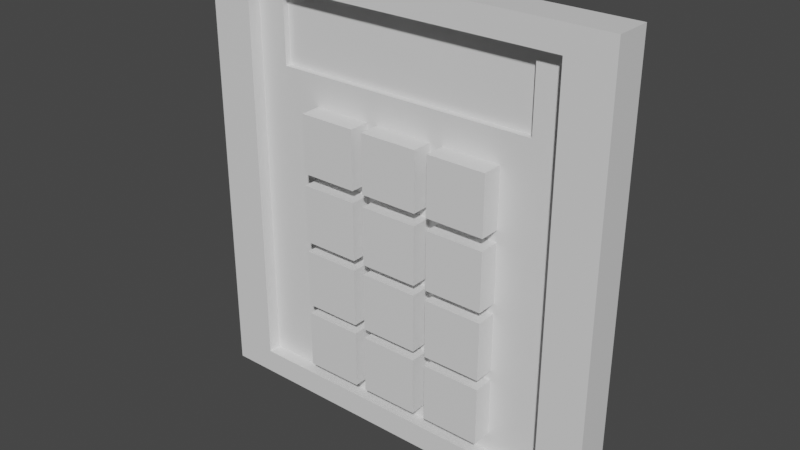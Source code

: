 # Source: Num_Pad.blend  (saved by Blender 3.0.42; exported with 4.5.12 LTS)
import bpy
from mathutils import Matrix  # noqa: F401  (used for matrix-valued properties, if any)

bpy.ops.wm.read_factory_settings(use_empty=True)
scene = bpy.context.scene
scene.name = 'Scene'

# ---- collections
col_collection = bpy.data.collections.new('Collection'); scene.collection.children.link(col_collection)

# ---- materials (node trees are filled in below, after node groups)
mat_material = bpy.data.materials.new('Material')
mat_material.alpha_threshold = 0.0
mat_material.use_transparent_shadow = False
mat_material.line_color = (0.0, 0.0, 0.0, 1.0)

# ---- material node trees
mat_material.use_nodes = True; mat_material.node_tree.nodes.clear()
_N = mat_material.node_tree.nodes; _L = mat_material.node_tree.links
n0 = _N.new('ShaderNodeOutputMaterial'); n0.name = 'Material Output'; n0.location = (300, 300)
n1 = _N.new('ShaderNodeBsdfPrincipled'); n1.name = 'Principled BSDF'; n1.location = (10, 300)
n1.distribution = 'GGX'
n1.subsurface_method = 'RANDOM_WALK_SKIN'
n1.inputs[2].default_value = 0.4
n1.inputs[3].default_value = 1.45
n1.inputs[27].default_value = (0.0, 0.0, 0.0, 1.0)
n1.inputs[28].default_value = 1.0
_L.new(n1.outputs[0], n0.inputs[0])
n0.is_active_output = True

# ---- world
world_world = bpy.data.worlds.new('World'); scene.world = world_world
world_world.use_nodes = True; world_world.node_tree.nodes.clear()
_N = world_world.node_tree.nodes; _L = world_world.node_tree.links
n0 = _N.new('ShaderNodeOutputWorld'); n0.name = 'World Output'; n0.location = (300, 300)
n1 = _N.new('ShaderNodeBackground'); n1.name = 'Background'; n1.location = (10, 300)
n1.inputs[0].default_value = (0.05088, 0.05088, 0.05088, 1.0)
_L.new(n1.outputs[0], n0.inputs[0])
n0.is_active_output = True
world_world.color = (0.05088, 0.05088, 0.05088)
world_world.use_sun_shadow = False
world_world.sun_shadow_jitter_overblur = 0.0

# ---- meshes
me_cube = bpy.data.meshes.new('Cube')
me_cube.from_pydata([(1.0, 1.0, 1.0), (1.0, 1.0, -1.0), (0.7861, -1.0, 0.8878), (0.7861, -1.0, -0.8878), (-1.0, 1.0, 1.0), (-1.0, 1.0, -1.0), (-0.7861, -1.0, 0.8878), (-0.7861, -1.0, -0.8878), (-1.0, -1.0, -1.0), (-1.0, -1.0, 1.0), (1.0, -1.0, 1.0), (1.0, -1.0, -1.0), (-0.64, -0.2719, 0.5409), (-0.64, -0.2719, 0.8326), (0.64, -0.2719, 0.8326), (0.64, -0.2719, 0.5409), (-0.7861, -0.2719, -0.8878), (-0.7861, -0.2719, 0.8878), (0.7861, -0.2719, 0.8878), (0.7861, -0.2719, -0.8878), (-0.64, 0.05043, 0.5409), (-0.64, 0.05043, 0.8326), (0.64, 0.05043, 0.8326), (0.64, 0.05043, 0.5409)], [], [(0, 4, 9, 10), (7, 3, 19, 16), (8, 9, 4, 5), (5, 1, 11, 8), (1, 0, 10, 11), (5, 4, 0, 1), (7, 6, 9, 8), (2, 3, 11, 10), (6, 2, 10, 9), (3, 7, 8, 11), (14, 13, 21, 22), (3, 2, 18, 19), (2, 6, 17, 18), (6, 7, 16, 17), (12, 13, 17, 16), (14, 15, 19, 18), (13, 14, 18, 17), (15, 12, 16, 19), (23, 22, 21, 20), (13, 12, 20, 21), (12, 15, 23, 20), (15, 14, 22, 23)])
_uv = me_cube.uv_layers.new(name='UVMap')
_uv.uv.foreach_set('vector', [0.625, 0.5, 0.875, 0.5, 0.875, 0.75, 0.625, 0.75, 0.4017, 0.9733, 0.4017, 0.7767, 0.4017, 0.7767, 0.4017, 0.9733, 0.375, 0.0, 0.625, 0.0, 0.625, 0.25, 0.375, 0.25, 0.125, 0.5, 0.375, 0.5, 0.375, 0.75, 0.125, 0.75, 0.375, 0.5, 0.625, 0.5, 0.625, 0.75, 0.375, 0.75, 0.375, 0.25, 0.625, 0.25, 0.625, 0.5, 0.375, 0.5, 0.4017, 0.9733, 0.5983, 0.9733, 0.625, 1.0, 0.375, 1.0, 0.5983, 0.7767, 0.4017, 0.7767, 0.375, 0.75, 0.625, 0.75, 0.5983, 0.9733, 0.5983, 0.7767, 0.625, 0.75, 0.625, 1.0, 0.4017, 0.7767, 0.4017, 0.9733, 0.375, 1.0, 0.375, 0.75, 0.5821, 0.795, 0.5821, 0.955, 0.5821, 0.955, 0.5821, 0.795, 0.4017, 0.7767, 0.5983, 0.7767, 0.5983, 0.7767, 0.4017, 0.7767, 0.5983, 0.7767, 0.5983, 0.9733, 0.5983, 0.9733, 0.5983, 0.7767, 0.5983, 0.9733, 0.4017, 0.9733, 0.4017, 0.9733, 0.5983, 0.9733, 0.4179, 0.955, 0.5821, 0.955, 0.5983, 0.9733, 0.4017, 0.9733, 0.5821, 0.795, 0.4179, 0.795, 0.4017, 0.7767, 0.5983, 0.7767, 0.5821, 0.955, 0.5821, 0.795, 0.5983, 0.7767, 0.5983, 0.9733, 0.4179, 0.795, 0.4179, 0.955, 0.4017, 0.9733, 0.4017, 0.7767, 0.4179, 0.795, 0.5821, 0.795, 0.5821, 0.955, 0.4179, 0.955, 0.5821, 0.955, 0.4179, 0.955, 0.4179, 0.955, 0.5821, 0.955, 0.4179, 0.955, 0.4179, 0.795, 0.4179, 0.795, 0.4179, 0.955, 0.4179, 0.795, 0.5821, 0.795, 0.5821, 0.795, 0.4179, 0.795])
me_cube.materials.append(mat_material)
me_cube.use_remesh_preserve_volume = False
me_cube.use_remesh_preserve_attributes = False
me_cube.use_mirror_vertex_groups = False
me_cube.update()
me_cube_001 = bpy.data.meshes.new('Cube.001')
me_cube_001.from_pydata([(-0.178, -2.029, -0.1682), (-0.178, -2.029, 0.1682), (-0.178, 2.029, -0.1682), (-0.178, 2.029, 0.1682), (0.178, -2.029, -0.1682), (0.178, -2.029, 0.1682), (0.178, 2.029, -0.1682), (0.178, 2.029, 0.1682)], [], [(0, 1, 3, 2), (2, 3, 7, 6), (6, 7, 5, 4), (4, 5, 1, 0), (2, 6, 4, 0), (7, 3, 1, 5)])
_uv = me_cube_001.uv_layers.new(name='UVMap')
_uv.uv.foreach_set('vector', [0.375, 0.0, 0.625, 0.0, 0.625, 0.25, 0.375, 0.25, 0.375, 0.25, 0.625, 0.25, 0.625, 0.5, 0.375, 0.5, 0.375, 0.5, 0.625, 0.5, 0.625, 0.75, 0.375, 0.75, 0.375, 0.75, 0.625, 0.75, 0.625, 1.0, 0.375, 1.0, 0.125, 0.5, 0.375, 0.5, 0.375, 0.75, 0.125, 0.75, 0.625, 0.5, 0.875, 0.5, 0.875, 0.75, 0.625, 0.75])
me_cube_001.materials.append(mat_material)
me_cube_001.use_remesh_preserve_volume = False
me_cube_001.use_remesh_preserve_attributes = False
me_cube_001.use_mirror_vertex_groups = False
me_cube_001.update()
me_cube_002 = bpy.data.meshes.new('Cube.002')
me_cube_002.from_pydata([(-0.178, -2.029, -0.1682), (-0.178, -2.029, 0.1682), (-0.178, 2.029, -0.1682), (-0.178, 2.029, 0.1682), (0.178, -2.029, -0.1682), (0.178, -2.029, 0.1682), (0.178, 2.029, -0.1682), (0.178, 2.029, 0.1682)], [], [(0, 1, 3, 2), (2, 3, 7, 6), (6, 7, 5, 4), (4, 5, 1, 0), (2, 6, 4, 0), (7, 3, 1, 5)])
_uv = me_cube_002.uv_layers.new(name='UVMap')
_uv.uv.foreach_set('vector', [0.375, 0.0, 0.625, 0.0, 0.625, 0.25, 0.375, 0.25, 0.375, 0.25, 0.625, 0.25, 0.625, 0.5, 0.375, 0.5, 0.375, 0.5, 0.625, 0.5, 0.625, 0.75, 0.375, 0.75, 0.375, 0.75, 0.625, 0.75, 0.625, 1.0, 0.375, 1.0, 0.125, 0.5, 0.375, 0.5, 0.375, 0.75, 0.125, 0.75, 0.625, 0.5, 0.875, 0.5, 0.875, 0.75, 0.625, 0.75])
me_cube_002.materials.append(mat_material)
me_cube_002.use_remesh_preserve_volume = False
me_cube_002.use_remesh_preserve_attributes = False
me_cube_002.use_mirror_vertex_groups = False
me_cube_002.update()
me_cube_003 = bpy.data.meshes.new('Cube.003')
me_cube_003.from_pydata([(-0.178, -2.029, -0.1682), (-0.178, -2.029, 0.1682), (-0.178, 2.029, -0.1682), (-0.178, 2.029, 0.1682), (0.178, -2.029, -0.1682), (0.178, -2.029, 0.1682), (0.178, 2.029, -0.1682), (0.178, 2.029, 0.1682)], [], [(0, 1, 3, 2), (2, 3, 7, 6), (6, 7, 5, 4), (4, 5, 1, 0), (2, 6, 4, 0), (7, 3, 1, 5)])
_uv = me_cube_003.uv_layers.new(name='UVMap')
_uv.uv.foreach_set('vector', [0.375, 0.0, 0.625, 0.0, 0.625, 0.25, 0.375, 0.25, 0.375, 0.25, 0.625, 0.25, 0.625, 0.5, 0.375, 0.5, 0.375, 0.5, 0.625, 0.5, 0.625, 0.75, 0.375, 0.75, 0.375, 0.75, 0.625, 0.75, 0.625, 1.0, 0.375, 1.0, 0.125, 0.5, 0.375, 0.5, 0.375, 0.75, 0.125, 0.75, 0.625, 0.5, 0.875, 0.5, 0.875, 0.75, 0.625, 0.75])
me_cube_003.materials.append(mat_material)
me_cube_003.use_remesh_preserve_volume = False
me_cube_003.use_remesh_preserve_attributes = False
me_cube_003.use_mirror_vertex_groups = False
me_cube_003.update()
me_cube_004 = bpy.data.meshes.new('Cube.004')
me_cube_004.from_pydata([(-0.178, -2.029, -0.1682), (-0.178, -2.029, 0.1682), (-0.178, 2.029, -0.1682), (-0.178, 2.029, 0.1682), (0.178, -2.029, -0.1682), (0.178, -2.029, 0.1682), (0.178, 2.029, -0.1682), (0.178, 2.029, 0.1682)], [], [(0, 1, 3, 2), (2, 3, 7, 6), (6, 7, 5, 4), (4, 5, 1, 0), (2, 6, 4, 0), (7, 3, 1, 5)])
_uv = me_cube_004.uv_layers.new(name='UVMap')
_uv.uv.foreach_set('vector', [0.375, 0.0, 0.625, 0.0, 0.625, 0.25, 0.375, 0.25, 0.375, 0.25, 0.625, 0.25, 0.625, 0.5, 0.375, 0.5, 0.375, 0.5, 0.625, 0.5, 0.625, 0.75, 0.375, 0.75, 0.375, 0.75, 0.625, 0.75, 0.625, 1.0, 0.375, 1.0, 0.125, 0.5, 0.375, 0.5, 0.375, 0.75, 0.125, 0.75, 0.625, 0.5, 0.875, 0.5, 0.875, 0.75, 0.625, 0.75])
me_cube_004.materials.append(mat_material)
me_cube_004.use_remesh_preserve_volume = False
me_cube_004.use_remesh_preserve_attributes = False
me_cube_004.use_mirror_vertex_groups = False
me_cube_004.update()
me_cube_006 = bpy.data.meshes.new('Cube.006')
me_cube_006.from_pydata([(-0.178, -2.029, -0.1682), (-0.178, -2.029, 0.1682), (-0.178, 2.029, -0.1682), (-0.178, 2.029, 0.1682), (0.178, -2.029, -0.1682), (0.178, -2.029, 0.1682), (0.178, 2.029, -0.1682), (0.178, 2.029, 0.1682)], [], [(0, 1, 3, 2), (2, 3, 7, 6), (6, 7, 5, 4), (4, 5, 1, 0), (2, 6, 4, 0), (7, 3, 1, 5)])
_uv = me_cube_006.uv_layers.new(name='UVMap')
_uv.uv.foreach_set('vector', [0.375, 0.0, 0.625, 0.0, 0.625, 0.25, 0.375, 0.25, 0.375, 0.25, 0.625, 0.25, 0.625, 0.5, 0.375, 0.5, 0.375, 0.5, 0.625, 0.5, 0.625, 0.75, 0.375, 0.75, 0.375, 0.75, 0.625, 0.75, 0.625, 1.0, 0.375, 1.0, 0.125, 0.5, 0.375, 0.5, 0.375, 0.75, 0.125, 0.75, 0.625, 0.5, 0.875, 0.5, 0.875, 0.75, 0.625, 0.75])
me_cube_006.materials.append(mat_material)
me_cube_006.use_remesh_preserve_volume = False
me_cube_006.use_remesh_preserve_attributes = False
me_cube_006.use_mirror_vertex_groups = False
me_cube_006.update()
me_cube_007 = bpy.data.meshes.new('Cube.007')
me_cube_007.from_pydata([(-0.178, -2.029, -0.1682), (-0.178, -2.029, 0.1682), (-0.178, 2.029, -0.1682), (-0.178, 2.029, 0.1682), (0.178, -2.029, -0.1682), (0.178, -2.029, 0.1682), (0.178, 2.029, -0.1682), (0.178, 2.029, 0.1682)], [], [(0, 1, 3, 2), (2, 3, 7, 6), (6, 7, 5, 4), (4, 5, 1, 0), (2, 6, 4, 0), (7, 3, 1, 5)])
_uv = me_cube_007.uv_layers.new(name='UVMap')
_uv.uv.foreach_set('vector', [0.375, 0.0, 0.625, 0.0, 0.625, 0.25, 0.375, 0.25, 0.375, 0.25, 0.625, 0.25, 0.625, 0.5, 0.375, 0.5, 0.375, 0.5, 0.625, 0.5, 0.625, 0.75, 0.375, 0.75, 0.375, 0.75, 0.625, 0.75, 0.625, 1.0, 0.375, 1.0, 0.125, 0.5, 0.375, 0.5, 0.375, 0.75, 0.125, 0.75, 0.625, 0.5, 0.875, 0.5, 0.875, 0.75, 0.625, 0.75])
me_cube_007.materials.append(mat_material)
me_cube_007.use_remesh_preserve_volume = False
me_cube_007.use_remesh_preserve_attributes = False
me_cube_007.use_mirror_vertex_groups = False
me_cube_007.update()
me_cube_008 = bpy.data.meshes.new('Cube.008')
me_cube_008.from_pydata([(-0.178, -2.029, -0.1682), (-0.178, -2.029, 0.1682), (-0.178, 2.029, -0.1682), (-0.178, 2.029, 0.1682), (0.178, -2.029, -0.1682), (0.178, -2.029, 0.1682), (0.178, 2.029, -0.1682), (0.178, 2.029, 0.1682)], [], [(0, 1, 3, 2), (2, 3, 7, 6), (6, 7, 5, 4), (4, 5, 1, 0), (2, 6, 4, 0), (7, 3, 1, 5)])
_uv = me_cube_008.uv_layers.new(name='UVMap')
_uv.uv.foreach_set('vector', [0.375, 0.0, 0.625, 0.0, 0.625, 0.25, 0.375, 0.25, 0.375, 0.25, 0.625, 0.25, 0.625, 0.5, 0.375, 0.5, 0.375, 0.5, 0.625, 0.5, 0.625, 0.75, 0.375, 0.75, 0.375, 0.75, 0.625, 0.75, 0.625, 1.0, 0.375, 1.0, 0.125, 0.5, 0.375, 0.5, 0.375, 0.75, 0.125, 0.75, 0.625, 0.5, 0.875, 0.5, 0.875, 0.75, 0.625, 0.75])
me_cube_008.materials.append(mat_material)
me_cube_008.use_remesh_preserve_volume = False
me_cube_008.use_remesh_preserve_attributes = False
me_cube_008.use_mirror_vertex_groups = False
me_cube_008.update()
me_cube_009 = bpy.data.meshes.new('Cube.009')
me_cube_009.from_pydata([(-0.178, -2.029, -0.1682), (-0.178, -2.029, 0.1682), (-0.178, 2.029, -0.1682), (-0.178, 2.029, 0.1682), (0.178, -2.029, -0.1682), (0.178, -2.029, 0.1682), (0.178, 2.029, -0.1682), (0.178, 2.029, 0.1682)], [], [(0, 1, 3, 2), (2, 3, 7, 6), (6, 7, 5, 4), (4, 5, 1, 0), (2, 6, 4, 0), (7, 3, 1, 5)])
_uv = me_cube_009.uv_layers.new(name='UVMap')
_uv.uv.foreach_set('vector', [0.375, 0.0, 0.625, 0.0, 0.625, 0.25, 0.375, 0.25, 0.375, 0.25, 0.625, 0.25, 0.625, 0.5, 0.375, 0.5, 0.375, 0.5, 0.625, 0.5, 0.625, 0.75, 0.375, 0.75, 0.375, 0.75, 0.625, 0.75, 0.625, 1.0, 0.375, 1.0, 0.125, 0.5, 0.375, 0.5, 0.375, 0.75, 0.125, 0.75, 0.625, 0.5, 0.875, 0.5, 0.875, 0.75, 0.625, 0.75])
me_cube_009.materials.append(mat_material)
me_cube_009.use_remesh_preserve_volume = False
me_cube_009.use_remesh_preserve_attributes = False
me_cube_009.use_mirror_vertex_groups = False
me_cube_009.update()
me_cube_010 = bpy.data.meshes.new('Cube.010')
me_cube_010.from_pydata([(-0.178, -2.029, -0.1682), (-0.178, -2.029, 0.1682), (-0.178, 2.029, -0.1682), (-0.178, 2.029, 0.1682), (0.178, -2.029, -0.1682), (0.178, -2.029, 0.1682), (0.178, 2.029, -0.1682), (0.178, 2.029, 0.1682)], [], [(0, 1, 3, 2), (2, 3, 7, 6), (6, 7, 5, 4), (4, 5, 1, 0), (2, 6, 4, 0), (7, 3, 1, 5)])
_uv = me_cube_010.uv_layers.new(name='UVMap')
_uv.uv.foreach_set('vector', [0.375, 0.0, 0.625, 0.0, 0.625, 0.25, 0.375, 0.25, 0.375, 0.25, 0.625, 0.25, 0.625, 0.5, 0.375, 0.5, 0.375, 0.5, 0.625, 0.5, 0.625, 0.75, 0.375, 0.75, 0.375, 0.75, 0.625, 0.75, 0.625, 1.0, 0.375, 1.0, 0.125, 0.5, 0.375, 0.5, 0.375, 0.75, 0.125, 0.75, 0.625, 0.5, 0.875, 0.5, 0.875, 0.75, 0.625, 0.75])
me_cube_010.materials.append(mat_material)
me_cube_010.use_remesh_preserve_volume = False
me_cube_010.use_remesh_preserve_attributes = False
me_cube_010.use_mirror_vertex_groups = False
me_cube_010.update()
me_cube_011 = bpy.data.meshes.new('Cube.011')
me_cube_011.from_pydata([(-0.178, -2.029, -0.1682), (-0.178, -2.029, 0.1682), (-0.178, 2.029, -0.1682), (-0.178, 2.029, 0.1682), (0.178, -2.029, -0.1682), (0.178, -2.029, 0.1682), (0.178, 2.029, -0.1682), (0.178, 2.029, 0.1682)], [], [(0, 1, 3, 2), (2, 3, 7, 6), (6, 7, 5, 4), (4, 5, 1, 0), (2, 6, 4, 0), (7, 3, 1, 5)])
_uv = me_cube_011.uv_layers.new(name='UVMap')
_uv.uv.foreach_set('vector', [0.375, 0.0, 0.625, 0.0, 0.625, 0.25, 0.375, 0.25, 0.375, 0.25, 0.625, 0.25, 0.625, 0.5, 0.375, 0.5, 0.375, 0.5, 0.625, 0.5, 0.625, 0.75, 0.375, 0.75, 0.375, 0.75, 0.625, 0.75, 0.625, 1.0, 0.375, 1.0, 0.125, 0.5, 0.375, 0.5, 0.375, 0.75, 0.125, 0.75, 0.625, 0.5, 0.875, 0.5, 0.875, 0.75, 0.625, 0.75])
me_cube_011.materials.append(mat_material)
me_cube_011.use_remesh_preserve_volume = False
me_cube_011.use_remesh_preserve_attributes = False
me_cube_011.use_mirror_vertex_groups = False
me_cube_011.update()
me_cube_012 = bpy.data.meshes.new('Cube.012')
me_cube_012.from_pydata([(-0.178, -2.029, -0.1682), (-0.178, -2.029, 0.1682), (-0.178, 2.029, -0.1682), (-0.178, 2.029, 0.1682), (0.178, -2.029, -0.1682), (0.178, -2.029, 0.1682), (0.178, 2.029, -0.1682), (0.178, 2.029, 0.1682)], [], [(0, 1, 3, 2), (2, 3, 7, 6), (6, 7, 5, 4), (4, 5, 1, 0), (2, 6, 4, 0), (7, 3, 1, 5)])
_uv = me_cube_012.uv_layers.new(name='UVMap')
_uv.uv.foreach_set('vector', [0.375, 0.0, 0.625, 0.0, 0.625, 0.25, 0.375, 0.25, 0.375, 0.25, 0.625, 0.25, 0.625, 0.5, 0.375, 0.5, 0.375, 0.5, 0.625, 0.5, 0.625, 0.75, 0.375, 0.75, 0.375, 0.75, 0.625, 0.75, 0.625, 1.0, 0.375, 1.0, 0.125, 0.5, 0.375, 0.5, 0.375, 0.75, 0.125, 0.75, 0.625, 0.5, 0.875, 0.5, 0.875, 0.75, 0.625, 0.75])
me_cube_012.materials.append(mat_material)
me_cube_012.use_remesh_preserve_volume = False
me_cube_012.use_remesh_preserve_attributes = False
me_cube_012.use_mirror_vertex_groups = False
me_cube_012.update()
me_cube_013 = bpy.data.meshes.new('Cube.013')
me_cube_013.from_pydata([(-0.178, -2.029, -0.1682), (-0.178, -2.029, 0.1682), (-0.178, 2.029, -0.1682), (-0.178, 2.029, 0.1682), (0.178, -2.029, -0.1682), (0.178, -2.029, 0.1682), (0.178, 2.029, -0.1682), (0.178, 2.029, 0.1682)], [], [(0, 1, 3, 2), (2, 3, 7, 6), (6, 7, 5, 4), (4, 5, 1, 0), (2, 6, 4, 0), (7, 3, 1, 5)])
_uv = me_cube_013.uv_layers.new(name='UVMap')
_uv.uv.foreach_set('vector', [0.375, 0.0, 0.625, 0.0, 0.625, 0.25, 0.375, 0.25, 0.375, 0.25, 0.625, 0.25, 0.625, 0.5, 0.375, 0.5, 0.375, 0.5, 0.625, 0.5, 0.625, 0.75, 0.375, 0.75, 0.375, 0.75, 0.625, 0.75, 0.625, 1.0, 0.375, 1.0, 0.125, 0.5, 0.375, 0.5, 0.375, 0.75, 0.125, 0.75, 0.625, 0.5, 0.875, 0.5, 0.875, 0.75, 0.625, 0.75])
me_cube_013.materials.append(mat_material)
me_cube_013.use_remesh_preserve_volume = False
me_cube_013.use_remesh_preserve_attributes = False
me_cube_013.use_mirror_vertex_groups = False
me_cube_013.update()

# ---- objects
ob_base = bpy.data.objects.new('Base', me_cube)
ob_1 = bpy.data.objects.new('1', me_cube_001)
ob_2 = bpy.data.objects.new('2', me_cube_002)
ob_3 = bpy.data.objects.new('3', me_cube_003)
ob_4 = bpy.data.objects.new('4', me_cube_004)
ob_6 = bpy.data.objects.new('6', me_cube_006)
ob_7 = bpy.data.objects.new('7', me_cube_007)
ob_8 = bpy.data.objects.new('8', me_cube_008)
ob_9 = bpy.data.objects.new('9', me_cube_009)
ob_5 = bpy.data.objects.new('5', me_cube_010)
ob_x = bpy.data.objects.new('#', me_cube_011)
ob_0 = bpy.data.objects.new('0', me_cube_012)
ob_x_1 = bpy.data.objects.new('*', me_cube_013)

# ---- transforms, parenting, visibility, modifiers, constraints
ob_base.location = (0.0, 0.0, 0.0)
ob_base.scale = (1.686, 0.1478, 1.783)
ob_base.lock_rotations_4d = False
ob_base.empty_display_type = 'ARROWS'
ob_base.lineart.crease_threshold = 0.0
ob_1.location = (-0.5298, -0.09327, 0.4806)
ob_1.scale = (1.328, 0.05565, 1.406)
ob_1.lock_rotations_4d = False
ob_1.empty_display_type = 'ARROWS'
ob_1.lineart.crease_threshold = 0.0
ob_2.location = (0.03484, -0.09327, 0.4806)
ob_2.scale = (1.328, 0.05565, 1.406)
ob_2.lock_rotations_4d = False
ob_2.empty_display_type = 'ARROWS'
ob_2.lineart.crease_threshold = 0.0
ob_3.location = (0.6137, -0.09327, 0.4806)
ob_3.scale = (1.328, 0.05565, 1.406)
ob_3.lock_rotations_4d = False
ob_3.empty_display_type = 'ARROWS'
ob_3.lineart.crease_threshold = 0.0
ob_4.location = (-0.5298, -0.09327, -0.08834)
ob_4.scale = (1.328, 0.05565, 1.406)
ob_4.lock_rotations_4d = False
ob_4.empty_display_type = 'ARROWS'
ob_4.lineart.crease_threshold = 0.0
ob_6.location = (0.6137, -0.09327, -0.08834)
ob_6.scale = (1.328, 0.05565, 1.406)
ob_6.lock_rotations_4d = False
ob_6.empty_display_type = 'ARROWS'
ob_6.lineart.crease_threshold = 0.0
ob_7.location = (-0.5298, -0.09327, -0.6444)
ob_7.scale = (1.328, 0.05565, 1.406)
ob_7.lock_rotations_4d = False
ob_7.empty_display_type = 'ARROWS'
ob_7.lineart.crease_threshold = 0.0
ob_8.location = (0.03484, -0.09327, -0.6444)
ob_8.scale = (1.328, 0.05565, 1.406)
ob_8.lock_rotations_4d = False
ob_8.empty_display_type = 'ARROWS'
ob_8.lineart.crease_threshold = 0.0
ob_9.location = (0.6137, -0.09327, -0.6444)
ob_9.scale = (1.328, 0.05565, 1.406)
ob_9.lock_rotations_4d = False
ob_9.empty_display_type = 'ARROWS'
ob_9.lineart.crease_threshold = 0.0
ob_5.location = (0.03484, -0.09327, -0.0898)
ob_5.scale = (1.328, 0.05565, 1.406)
ob_5.lock_rotations_4d = False
ob_5.empty_display_type = 'ARROWS'
ob_5.lineart.crease_threshold = 0.0
ob_x.location = (-0.5298, -0.09327, -1.196)
ob_x.scale = (1.328, 0.05565, 1.406)
ob_x.lock_rotations_4d = False
ob_x.empty_display_type = 'ARROWS'
ob_x.lineart.crease_threshold = 0.0
ob_0.location = (0.03484, -0.09327, -1.196)
ob_0.scale = (1.328, 0.05565, 1.406)
ob_0.lock_rotations_4d = False
ob_0.empty_display_type = 'ARROWS'
ob_0.lineart.crease_threshold = 0.0
ob_x_1.location = (0.6137, -0.09327, -1.196)
ob_x_1.scale = (1.328, 0.05565, 1.406)
ob_x_1.lock_rotations_4d = False
ob_x_1.empty_display_type = 'ARROWS'
ob_x_1.lineart.crease_threshold = 0.0

# ---- collection membership
col_collection.objects.link(ob_base)
col_collection.objects.link(ob_1)
col_collection.objects.link(ob_2)
col_collection.objects.link(ob_3)
col_collection.objects.link(ob_4)
col_collection.objects.link(ob_6)
col_collection.objects.link(ob_7)
col_collection.objects.link(ob_8)
col_collection.objects.link(ob_9)
col_collection.objects.link(ob_5)
col_collection.objects.link(ob_x)
col_collection.objects.link(ob_0)
col_collection.objects.link(ob_x_1)

# ---- scene / render settings (as saved in the file)
scene.frame_start = 1; scene.frame_end = 250; scene.frame_set(1)
scene.render.engine = 'BLENDER_EEVEE_NEXT'
scene.cycles.sampling_pattern = 'TABULATED_SOBOL'
scene.cycles.use_light_tree = False
scene.view_settings.view_transform = 'Filmic'
bpy.context.view_layer.update()

# ---- added for rendering (the .blend has no active camera and no usable light): camera, sun
cam_auto = bpy.data.cameras.new('AutoCamera')
cam_auto.lens = 50.0
cam_auto.sensor_width = 36.0
cam_auto.clip_end = 1000.0
ob_auto_camera = bpy.data.objects.new('AutoCamera', cam_auto)
scene.collection.objects.link(ob_auto_camera)
ob_auto_camera.location = (4.55269, -5.49243, 3.64215)
ob_auto_camera.rotation_euler = (1.09748, -7.21219e-08, 0.694738)
scene.camera = ob_auto_camera
light_auto_sun = bpy.data.lights.new('AutoSun', 'SUN')
light_auto_sun.energy = 3.0
light_auto_sun.angle = 0.0523599
ob_auto_sun = bpy.data.objects.new('AutoSun', light_auto_sun)
scene.collection.objects.link(ob_auto_sun)
ob_auto_sun.rotation_euler = (0.872665, 0.174533, 0.523599)
bpy.context.view_layer.update()
